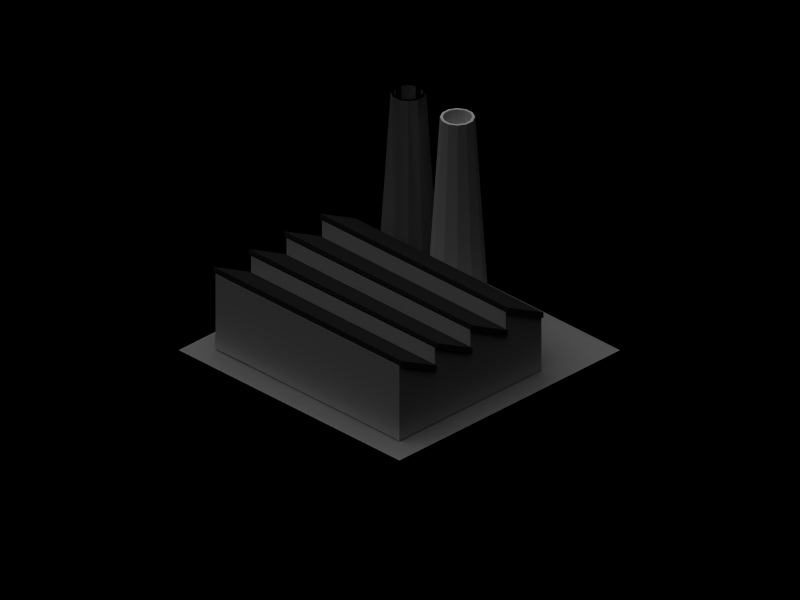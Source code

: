 # Source: lightindustry.blend  (saved by Blender 2.36.0; exported with 4.5.12 LTS)
import bpy
from mathutils import Matrix  # noqa: F401  (used for matrix-valued properties, if any)

bpy.ops.wm.read_factory_settings(use_empty=True)
scene = bpy.context.scene
scene.name = '1'

# ---- collections
col_collection_1 = bpy.data.collections.new('Collection 1'); scene.collection.children.link(col_collection_1)
col_collection_2 = bpy.data.collections.new('Collection 2'); scene.collection.children.link(col_collection_2)

# ---- materials (node trees are filled in below, after node groups)
mat_roof = bpy.data.materials.new('Roof')
mat_roof.alpha_threshold = 0.0
mat_roof.preview_render_type = 'FLAT'
mat_roof.diffuse_color = (0.138, 0.138, 0.138, 1.0)
mat_roof.roughness = 0.5
mat_roof.specular_intensity = 0.4422
mat_roof.line_color = (0.0, 0.0, 0.0, 1.0)
mat_building = bpy.data.materials.new('Building')
mat_building.alpha_threshold = 0.0
mat_building.preview_render_type = 'CUBE'
mat_building.diffuse_color = (0.8106, 0.8, 0.8, 1.0)
mat_building.roughness = 0.5
mat_building.specular_intensity = 0.3
mat_building.line_color = (0.0, 0.0, 0.0, 1.0)
mat_material = bpy.data.materials.new('Material')
mat_material.alpha_threshold = 0.0
mat_material.preview_render_type = 'FLAT'
mat_material.roughness = 0.5
mat_material.line_color = (0.0, 0.0, 0.0, 1.0)
mat_concrete = bpy.data.materials.new('Concrete')
mat_concrete.alpha_threshold = 0.0
mat_concrete.preview_render_type = 'FLAT'
mat_concrete.diffuse_color = (0.5209, 0.5209, 0.5209, 1.0)
mat_concrete.roughness = 0.5
mat_concrete.line_color = (0.0, 0.0, 0.0, 1.0)

# ---- material node trees

# ---- cameras
cam_camera = bpy.data.cameras.new('Camera')
cam_camera.type = 'ORTHO'
cam_camera.passepartout_alpha = 0.2
cam_camera.clip_end = 100.0
cam_camera.lens = 10.0
cam_camera.ortho_scale = 25.6
cam_camera.display_size = 0.8
cam_camera.show_passepartout = False
cam_camera.show_safe_areas = True
cam_camera.dof.focus_distance = 0.0
cam_camera.dof.aperture_fstop = 128.0

# ---- lights
light_lamp_001 = bpy.data.lights.new('Lamp.001', 'SUN')
light_lamp_001.transmission_factor = 0.0
light_lamp_001.angle = 1.571
light_lamp_001.energy = 1.0
light_lamp_001.shadow_buffer_clip_start = 0.5
light_lamp_001.shadow_soft_size = 1.0
light_lamp_001.shadow_cascade_max_distance = 1000.0
light_lamp_001.cycles.use_multiple_importance_sampling = False
light_lamp = bpy.data.lights.new('Lamp', 'SUN')
light_lamp.transmission_factor = 0.0
light_lamp.angle = 1.571
light_lamp.energy = 1.0
light_lamp.shadow_buffer_clip_start = 0.5
light_lamp.shadow_soft_size = 1.0
light_lamp.shadow_cascade_max_distance = 1000.0
light_lamp.cycles.use_multiple_importance_sampling = False

# ---- meshes
me_plane_006 = bpy.data.meshes.new('Plane.006')
me_plane_006.from_pydata([(-2.55, 0.858, 4.159), (-4.156, 1.69, 4.159), (-4.156, 1.69, -4.168), (-2.55, 0.858, -4.168), (-0.9437, 0.858, -4.168), (-2.55, 1.69, -4.168), (-2.55, 1.69, 4.159), (-0.9437, 0.858, 4.159), (0.6622, 0.858, 4.159), (-0.9437, 1.69, 4.159), (-0.9437, 1.69, -4.168), (0.6622, 0.858, -4.168), (2.268, 0.858, -4.168), (0.6622, 1.69, -4.168), (0.6622, 1.69, 4.159), (2.268, 0.858, 4.159), (0.6622, 0.6575, -4.168), (0.6622, 1.49, -4.168), (0.6622, 0.6575, 4.159), (0.6622, 1.49, 4.159), (2.268, 0.6575, -4.168), (2.268, 0.6575, 4.159), (-0.9437, 0.6575, 4.159), (-0.9437, 1.49, 4.159), (-0.9437, 0.6575, -4.168), (-0.9437, 1.49, -4.168), (-2.55, 0.6575, -4.168), (-2.55, 1.49, -4.168), (-2.55, 0.6575, 4.159), (-2.55, 1.49, 4.159), (-4.156, 1.49, -4.168), (-4.156, 1.49, 4.159)], [], [(1, 0, 3, 2), (6, 7, 4, 5), (9, 8, 11, 10), (14, 15, 12, 13), (13, 12, 20, 17), (12, 15, 21, 20), (15, 14, 19, 21), (8, 9, 23, 18), (10, 11, 16, 25), (5, 4, 24, 27), (7, 6, 29, 22), (2, 3, 26, 30), (0, 1, 31, 28), (1, 2, 30, 31), (17, 20, 21, 19), (25, 16, 18, 23), (27, 24, 22, 29), (30, 26, 28, 31), (13, 17, 19, 14), (9, 10, 25, 23), (5, 27, 29, 6), (0, 28, 26, 3), (4, 7, 22, 24), (8, 18, 16, 11)])
me_plane_006.materials.append(mat_roof)
me_plane_006.use_remesh_preserve_volume = False
me_plane_006.use_remesh_preserve_attributes = False
me_plane_006.use_mirror_vertex_groups = False
me_plane_006.update()
me_plane_003 = bpy.data.meshes.new('Plane.003')
me_plane_003.from_pydata([(-2.55, 2.011, 4.159), (-2.55, 0.01055, 4.159), (-4.156, 0.01055, 4.159), (-4.156, 2.843, 4.159), (-4.156, 2.843, -4.168), (-4.156, 0.01055, -4.168), (-2.55, 0.01055, -4.168), (-2.55, 2.011, -4.168), (-0.9437, 2.011, -4.168), (-0.9437, 0.01055, -4.168), (-2.55, 2.843, -4.168), (-2.55, 2.843, 4.159), (-0.9437, 0.01055, 4.159), (-0.9437, 2.011, 4.159), (0.6622, 2.011, 4.159), (0.6622, 0.01055, 4.159), (-0.9437, 2.843, 4.159), (-0.9437, 2.843, -4.168), (0.6622, 0.01055, -4.168), (0.6622, 2.011, -4.168), (2.268, 2.011, -4.168), (2.268, 0.01055, -4.168), (0.6622, 2.843, -4.168), (0.6622, 2.843, 4.159), (2.268, 0.01055, 4.159), (2.268, 2.011, 4.159)], [], [(2, 3, 4, 5), (3, 0, 7, 4), (11, 13, 8, 10), (0, 11, 10, 7), (0, 3, 2, 1), (0, 1, 12, 13), (0, 13, 11), (7, 8, 10), (6, 9, 8, 7), (5, 6, 7, 4), (9, 18, 19, 8), (8, 19, 17), (13, 14, 16), (13, 12, 15, 14), (13, 16, 17, 8), (16, 14, 19, 17), (23, 25, 20, 22), (14, 23, 22, 19), (14, 15, 24, 25), (14, 25, 23), (19, 20, 22), (18, 21, 20, 19), (20, 25, 24, 21), (21, 24, 15, 18), (9, 18, 15, 12), (1, 6, 9, 12), (2, 5, 6, 1)])
me_plane_003.materials.append(mat_building)
me_plane_003.use_remesh_preserve_volume = False
me_plane_003.use_remesh_preserve_attributes = False
me_plane_003.use_mirror_vertex_groups = False
me_plane_003.update()
me_cylinder_009 = bpy.data.meshes.new('Cylinder.009')
me_cylinder_009.from_pydata([(0.857, 0.8, -0.003262), (1.115, 0.353, -0.003262), (1.115, -0.1633, -0.003262), (0.857, -0.6103, -0.003262), (0.4099, -0.8685, -0.003262), (-0.1064, -0.8685, -0.003262), (-0.5534, -0.6103, -0.003262), (-0.8115, -0.1633, -0.003262), (-0.8115, 0.353, -0.003262), (-0.5534, 0.8, -0.003262), (-0.1064, 1.058, -0.003262), (0.4099, 1.058, -0.003262), (0.5547, 0.4978, 6.829), (0.7022, 0.2424, 6.829), (0.7022, -0.05264, 6.829), (0.5547, -0.3081, 6.829), (0.2993, -0.4556, 6.829), (0.004272, -0.4556, 6.829), (-0.2512, -0.3081, 6.829), (-0.3987, -0.05264, 6.829), (-0.3987, 0.2423, 6.829), (-0.2512, 0.4978, 6.829), (0.00427, 0.6453, 6.829), (0.2993, 0.6453, 6.829), (0.1518, 0.09485, -0.003262), (0.485, 0.428, 6.829), (0.2737, 0.55, 6.829), (0.02981, 0.55, 6.829), (-0.1814, 0.428, 6.829), (-0.3034, 0.2168, 6.829), (-0.3034, -0.0271, 6.829), (-0.1814, -0.2383, 6.829), (0.02981, -0.3603, 6.829), (0.2737, -0.3603, 6.829), (0.485, -0.2383, 6.829), (0.6069, -0.0271, 6.829), (0.6069, 0.2168, 6.829), (0.485, 0.428, 6.072), (0.6069, 0.2168, 6.072), (0.6069, -0.0271, 6.072), (0.485, -0.2383, 6.072), (0.2737, -0.3603, 6.072), (0.02981, -0.3603, 6.072), (-0.1814, -0.2383, 6.072), (-0.3034, -0.0271, 6.072), (-0.3034, 0.2168, 6.072), (-0.1814, 0.428, 6.072), (0.02981, 0.55, 6.072), (0.2737, 0.55, 6.072), (0.1518, 0.09485, 6.072)], [], [(24, 0, 1), (24, 1, 2), (24, 2, 3), (24, 3, 4), (24, 4, 5), (24, 5, 6), (24, 6, 7), (24, 7, 8), (24, 8, 9), (24, 9, 10), (24, 10, 11), (11, 0, 24), (0, 12, 13, 1), (1, 13, 14, 2), (2, 14, 15, 3), (3, 15, 16, 4), (4, 16, 17, 5), (5, 17, 18, 6), (6, 18, 19, 7), (7, 19, 20, 8), (8, 20, 21, 9), (9, 21, 22, 10), (10, 22, 23, 11), (12, 0, 11, 23), (12, 23, 26, 25), (23, 22, 27, 26), (22, 21, 28, 27), (21, 20, 29, 28), (20, 19, 30, 29), (19, 18, 31, 30), (18, 17, 32, 31), (17, 16, 33, 32), (16, 15, 34, 33), (15, 14, 35, 34), (14, 13, 36, 35), (13, 12, 25, 36), (36, 25, 37, 38), (35, 36, 38, 39), (34, 35, 39, 40), (33, 34, 40, 41), (32, 33, 41, 42), (31, 32, 42, 43), (30, 31, 43, 44), (29, 30, 44, 45), (28, 29, 45, 46), (27, 28, 46, 47), (26, 27, 47, 48), (25, 26, 48, 37), (37, 48, 49), (48, 47, 49), (47, 46, 49), (46, 45, 49), (45, 44, 49), (44, 43, 49), (43, 42, 49), (42, 41, 49), (41, 40, 49), (40, 39, 49), (39, 38, 49), (38, 37, 49)])
me_cylinder_009.materials.append(mat_material)
me_cylinder_009.use_remesh_preserve_volume = False
me_cylinder_009.use_remesh_preserve_attributes = False
me_cylinder_009.use_mirror_vertex_groups = False
me_cylinder_009.update()
me_cylinder_005 = bpy.data.meshes.new('Cylinder.005')
me_cylinder_005.from_pydata([(0.857, 0.8, -0.003262), (1.115, 0.353, -0.003262), (1.115, -0.1633, -0.003262), (0.857, -0.6103, -0.003262), (0.4099, -0.8685, -0.003262), (-0.1064, -0.8685, -0.003262), (-0.5534, -0.6103, -0.003262), (-0.8115, -0.1633, -0.003262), (-0.8115, 0.353, -0.003262), (-0.5534, 0.8, -0.003262), (-0.1064, 1.058, -0.003262), (0.4099, 1.058, -0.003262), (0.5547, 0.4978, 6.829), (0.7022, 0.2424, 6.829), (0.7022, -0.05264, 6.829), (0.5547, -0.3081, 6.829), (0.2993, -0.4556, 6.829), (0.004272, -0.4556, 6.829), (-0.2512, -0.3081, 6.829), (-0.3987, -0.05264, 6.829), (-0.3987, 0.2423, 6.829), (-0.2512, 0.4978, 6.829), (0.00427, 0.6453, 6.829), (0.2993, 0.6453, 6.829), (0.1518, 0.09485, -0.003262), (0.485, 0.428, 6.829), (0.2737, 0.55, 6.829), (0.02981, 0.55, 6.829), (-0.1814, 0.428, 6.829), (-0.3034, 0.2168, 6.829), (-0.3034, -0.0271, 6.829), (-0.1814, -0.2383, 6.829), (0.02981, -0.3603, 6.829), (0.2737, -0.3603, 6.829), (0.485, -0.2383, 6.829), (0.6069, -0.0271, 6.829), (0.6069, 0.2168, 6.829), (0.485, 0.428, 6.072), (0.6069, 0.2168, 6.072), (0.6069, -0.0271, 6.072), (0.485, -0.2383, 6.072), (0.2737, -0.3603, 6.072), (0.02981, -0.3603, 6.072), (-0.1814, -0.2383, 6.072), (-0.3034, -0.0271, 6.072), (-0.3034, 0.2168, 6.072), (-0.1814, 0.428, 6.072), (0.02981, 0.55, 6.072), (0.2737, 0.55, 6.072), (0.1518, 0.09485, 6.072)], [], [(24, 0, 1), (24, 1, 2), (24, 2, 3), (24, 3, 4), (24, 4, 5), (24, 5, 6), (24, 6, 7), (24, 7, 8), (24, 8, 9), (24, 9, 10), (24, 10, 11), (11, 0, 24), (0, 12, 13, 1), (1, 13, 14, 2), (2, 14, 15, 3), (3, 15, 16, 4), (4, 16, 17, 5), (5, 17, 18, 6), (6, 18, 19, 7), (7, 19, 20, 8), (8, 20, 21, 9), (9, 21, 22, 10), (10, 22, 23, 11), (12, 0, 11, 23), (12, 23, 26, 25), (23, 22, 27, 26), (22, 21, 28, 27), (21, 20, 29, 28), (20, 19, 30, 29), (19, 18, 31, 30), (18, 17, 32, 31), (17, 16, 33, 32), (16, 15, 34, 33), (15, 14, 35, 34), (14, 13, 36, 35), (13, 12, 25, 36), (36, 25, 37, 38), (35, 36, 38, 39), (34, 35, 39, 40), (33, 34, 40, 41), (32, 33, 41, 42), (31, 32, 42, 43), (30, 31, 43, 44), (29, 30, 44, 45), (28, 29, 45, 46), (27, 28, 46, 47), (26, 27, 47, 48), (25, 26, 48, 37), (37, 48, 49), (48, 47, 49), (47, 46, 49), (46, 45, 49), (45, 44, 49), (44, 43, 49), (43, 42, 49), (42, 41, 49), (41, 40, 49), (40, 39, 49), (39, 38, 49), (38, 37, 49)])
me_cylinder_005.materials.append(mat_material)
me_cylinder_005.use_remesh_preserve_volume = False
me_cylinder_005.use_remesh_preserve_attributes = False
me_cylinder_005.use_mirror_vertex_groups = False
me_cylinder_005.update()
me_cylinder = bpy.data.meshes.new('Cylinder')
me_cylinder.from_pydata([(0.857, 0.8, -0.003262), (1.115, 0.353, -0.003262), (1.115, -0.1633, -0.003262), (0.857, -0.6103, -0.003262), (0.4099, -0.8685, -0.003262), (-0.1064, -0.8685, -0.003262), (-0.5534, -0.6103, -0.003262), (-0.8115, -0.1633, -0.003262), (-0.8115, 0.353, -0.003262), (-0.5534, 0.8, -0.003262), (-0.1064, 1.058, -0.003262), (0.4099, 1.058, -0.003262), (0.5547, 0.4978, 6.829), (0.7022, 0.2424, 6.829), (0.7022, -0.05264, 6.829), (0.5547, -0.3081, 6.829), (0.2993, -0.4556, 6.829), (0.004272, -0.4556, 6.829), (-0.2512, -0.3081, 6.829), (-0.3987, -0.05264, 6.829), (-0.3987, 0.2423, 6.829), (-0.2512, 0.4978, 6.829), (0.00427, 0.6453, 6.829), (0.2993, 0.6453, 6.829), (0.1518, 0.09485, -0.003262), (0.485, 0.428, 6.829), (0.2737, 0.55, 6.829), (0.02981, 0.55, 6.829), (-0.1814, 0.428, 6.829), (-0.3034, 0.2168, 6.829), (-0.3034, -0.0271, 6.829), (-0.1814, -0.2383, 6.829), (0.02981, -0.3603, 6.829), (0.2737, -0.3603, 6.829), (0.485, -0.2383, 6.829), (0.6069, -0.0271, 6.829), (0.6069, 0.2168, 6.829), (0.485, 0.428, 6.072), (0.6069, 0.2168, 6.072), (0.6069, -0.0271, 6.072), (0.485, -0.2383, 6.072), (0.2737, -0.3603, 6.072), (0.02981, -0.3603, 6.072), (-0.1814, -0.2383, 6.072), (-0.3034, -0.0271, 6.072), (-0.3034, 0.2168, 6.072), (-0.1814, 0.428, 6.072), (0.02981, 0.55, 6.072), (0.2737, 0.55, 6.072), (0.1518, 0.09485, 6.072)], [], [(24, 0, 1), (24, 1, 2), (24, 2, 3), (24, 3, 4), (24, 4, 5), (24, 5, 6), (24, 6, 7), (24, 7, 8), (24, 8, 9), (24, 9, 10), (24, 10, 11), (11, 0, 24), (0, 12, 13, 1), (1, 13, 14, 2), (2, 14, 15, 3), (3, 15, 16, 4), (4, 16, 17, 5), (5, 17, 18, 6), (6, 18, 19, 7), (7, 19, 20, 8), (8, 20, 21, 9), (9, 21, 22, 10), (10, 22, 23, 11), (12, 0, 11, 23), (12, 23, 26, 25), (23, 22, 27, 26), (22, 21, 28, 27), (21, 20, 29, 28), (20, 19, 30, 29), (19, 18, 31, 30), (18, 17, 32, 31), (17, 16, 33, 32), (16, 15, 34, 33), (15, 14, 35, 34), (14, 13, 36, 35), (13, 12, 25, 36), (36, 25, 37, 38), (35, 36, 38, 39), (34, 35, 39, 40), (33, 34, 40, 41), (32, 33, 41, 42), (31, 32, 42, 43), (30, 31, 43, 44), (29, 30, 44, 45), (28, 29, 45, 46), (27, 28, 46, 47), (26, 27, 47, 48), (25, 26, 48, 37), (37, 48, 49), (48, 47, 49), (47, 46, 49), (46, 45, 49), (45, 44, 49), (44, 43, 49), (43, 42, 49), (42, 41, 49), (41, 40, 49), (40, 39, 49), (39, 38, 49), (38, 37, 49)])
me_cylinder.use_remesh_preserve_volume = False
me_cylinder.use_remesh_preserve_attributes = False
me_cylinder.use_mirror_vertex_groups = False
me_cylinder.update()
me_plane = bpy.data.meshes.new('Plane')
me_plane.from_pydata([(5.0, 5.0, 0.0), (5.0, -5.0, 0.0), (-5.0, -5.0, 0.0), (-5.0, 5.0, 0.0)], [], [(0, 3, 2, 1)])
me_plane.materials.append(mat_concrete)
me_plane.use_remesh_preserve_volume = False
me_plane.use_remesh_preserve_attributes = False
me_plane.use_mirror_vertex_groups = False
me_plane.update()

# ---- objects
ob_plane_002 = bpy.data.objects.new('Plane.002', me_plane_006)
ob_plane_001 = bpy.data.objects.new('Plane.001', me_plane_003)
ob_lamp_001 = bpy.data.objects.new('Lamp.001', light_lamp_001)
ob_lamp = bpy.data.objects.new('Lamp', light_lamp)
ob_camera = bpy.data.objects.new('Camera', cam_camera)
ob_cylinder_002 = bpy.data.objects.new('Cylinder.002', me_cylinder_009)
ob_cylinder_001 = bpy.data.objects.new('Cylinder.001', me_cylinder_005)
ob_cylinder = bpy.data.objects.new('Cylinder', me_cylinder)
ob_plane = bpy.data.objects.new('Plane', me_plane)

# ---- transforms, parenting, visibility, modifiers, constraints
ob_plane_002.location = (0.01613, 0.01564, 1.334)
ob_plane_002.rotation_euler = (1.571, -0.0, -0.0)
ob_plane_002.scale = (1.0, 1.0, 1.022)
ob_plane_002.lock_rotations_4d = False
ob_plane_002.empty_display_type = 'ARROWS'
ob_plane_002.color = (0.0, 0.0, 0.0, 1.0)
ob_plane_002.lineart.crease_threshold = 0.0
ob_plane_001.location = (0.01613, 0.01564, 0.01965)
ob_plane_001.rotation_euler = (1.571, -0.0, -0.0)
ob_plane_001.lock_rotations_4d = False
ob_plane_001.empty_display_type = 'ARROWS'
ob_plane_001.color = (0.0, 0.0, 0.0, 1.0)
ob_plane_001.lineart.crease_threshold = 0.0
ob_lamp_001.location = (-6.442, -0.5893, 10.59)
ob_lamp_001.rotation_euler = (-0.4154, 1.179e-07, 0.9262)
ob_lamp_001.lock_rotations_4d = False
ob_lamp_001.empty_display_type = 'ARROWS'
ob_lamp_001.color = (0.0, 0.0, 0.0, 1.0)
ob_lamp_001.lineart.crease_threshold = 0.0
ob_lamp.location = (-0.63, -0.1359, 10.59)
ob_lamp.lock_rotations_4d = False
ob_lamp.empty_display_type = 'ARROWS'
ob_lamp.color = (0.0, 0.0, 0.0, 1.0)
ob_lamp.lineart.crease_threshold = 0.0
ob_camera.location = (-9.959, -9.99, 10.0)
ob_camera.rotation_euler = (1.047, -0.0, -0.7854)
ob_camera.lock_rotations_4d = False
ob_camera.empty_display_type = 'ARROWS'
ob_camera.color = (0.0, 0.0, 0.0, 1.0)
ob_camera.lineart.crease_threshold = 0.0
ob_cylinder_002.location = (3.32, 0.7438, 0.03298)
ob_cylinder_002.lock_rotations_4d = False
ob_cylinder_002.empty_display_type = 'ARROWS'
ob_cylinder_002.color = (0.0, 0.0, 0.0, 1.0)
ob_cylinder_002.lineart.crease_threshold = 0.0
ob_cylinder_001.location = (3.32, 2.965, 0.03298)
ob_cylinder_001.lock_rotations_4d = False
ob_cylinder_001.empty_display_type = 'ARROWS'
ob_cylinder_001.color = (0.0, 0.0, 0.0, 1.0)
ob_cylinder_001.lineart.crease_threshold = 0.0
ob_cylinder.location = (3.32, 2.965, 0.03298)
ob_cylinder.lock_rotations_4d = False
ob_cylinder.empty_display_type = 'ARROWS'
ob_cylinder.color = (0.0, 0.0, 0.0, 1.0)
ob_cylinder.lineart.crease_threshold = 0.0
ob_plane.location = (0.0, 0.0, 0.0)
ob_plane.rotation_euler = (0.0, -0.0, -1.571)
ob_plane.lock_rotations_4d = False
ob_plane.empty_display_type = 'ARROWS'
ob_plane.color = (0.0, 0.0, 0.0, 1.0)
ob_plane.lineart.crease_threshold = 0.0

# ---- collection membership
col_collection_1.objects.link(ob_plane_002)
col_collection_1.objects.link(ob_plane_001)
col_collection_1.objects.link(ob_lamp_001)
col_collection_1.objects.link(ob_lamp)
col_collection_1.objects.link(ob_camera)
col_collection_2.objects.link(ob_cylinder_002)
col_collection_2.objects.link(ob_cylinder_001)
col_collection_2.objects.link(ob_cylinder)
col_collection_2.objects.link(ob_plane)

# ---- scene / render settings (as saved in the file)
scene.camera = ob_camera
scene.frame_start = 1; scene.frame_end = 250; scene.frame_set(1)
scene.render.engine = 'BLENDER_EEVEE_NEXT'
scene.render.image_settings.compression = 90
scene.render.resolution_x = 1024
scene.render.resolution_y = 768
scene.render.fps = 25
scene.render.dither_intensity = 0.0
scene.render.use_compositing = False
scene.render.use_sequencer = False
scene.render.use_file_extension = False
scene.render.bake_bias = 0.0
scene.render.use_stamp_time = False
scene.render.use_stamp_date = False
scene.render.use_stamp_frame = False
scene.render.use_stamp_camera = False
scene.render.use_stamp_scene = False
scene.render.use_stamp_filename = False
scene.render.use_stamp_render_time = False
scene.render.stamp_font_size = 0
scene.cycles.use_denoising = False
scene.cycles.samples = 10
scene.cycles.sampling_pattern = 'TABULATED_SOBOL'
scene.cycles.light_sampling_threshold = 0.0
scene.cycles.use_adaptive_sampling = False
scene.cycles.use_light_tree = False
scene.cycles.blur_glossy = 0.0
scene.cycles.volume_bounces = 1
scene.cycles.pixel_filter_type = 'GAUSSIAN'
scene.cycles.sample_clamp_indirect = 0.0
scene.view_settings.view_transform = 'Raw'
bpy.context.view_layer.update()
